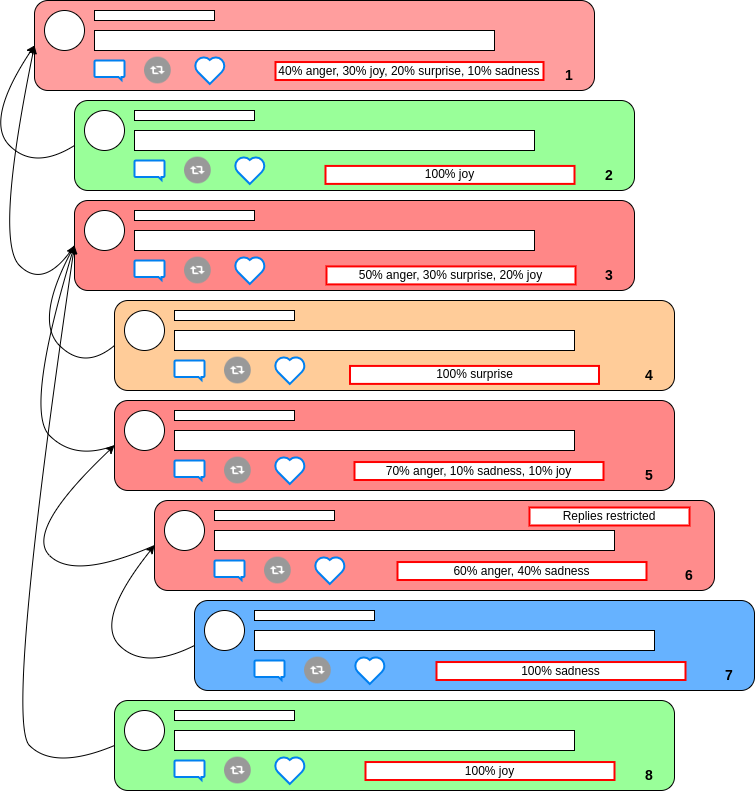

The diagram above was exported from draw.io. Its source (the exported page's mxGraphModel, read from the mxfile embedded in the PNG):
<mxGraphModel dx="1422" dy="807" grid="0" gridSize="10" guides="1" tooltips="1" connect="1" arrows="1" fold="1" page="1" pageScale="1" pageWidth="827" pageHeight="1169" math="0" shadow="0">
  <root>
    <mxCell id="0" />
    <mxCell id="1" parent="0" />
    <mxCell id="gsmNaVMWshNkjT31lCJI-1" value="" style="rounded=1;whiteSpace=wrap;html=1;fillColor=#FF9E9E;" parent="1" vertex="1">
      <mxGeometry x="80" y="60" width="560" height="90" as="geometry" />
    </mxCell>
    <mxCell id="gsmNaVMWshNkjT31lCJI-2" value="" style="ellipse;whiteSpace=wrap;html=1;aspect=fixed;" parent="1" vertex="1">
      <mxGeometry x="90" y="70" width="40" height="40" as="geometry" />
    </mxCell>
    <mxCell id="gsmNaVMWshNkjT31lCJI-3" value="" style="rounded=0;whiteSpace=wrap;html=1;" parent="1" vertex="1">
      <mxGeometry x="140" y="70" width="120" height="10" as="geometry" />
    </mxCell>
    <mxCell id="gsmNaVMWshNkjT31lCJI-4" value="" style="rounded=0;whiteSpace=wrap;html=1;" parent="1" vertex="1">
      <mxGeometry x="140" y="90" width="400" height="20" as="geometry" />
    </mxCell>
    <mxCell id="gsmNaVMWshNkjT31lCJI-5" value="" style="html=1;verticalLabelPosition=bottom;align=center;labelBackgroundColor=#ffffff;verticalAlign=top;strokeWidth=2;strokeColor=#0080F0;shadow=0;dashed=0;shape=mxgraph.ios7.icons.message;" parent="1" vertex="1">
      <mxGeometry x="140" y="120" width="30" height="19.5" as="geometry" />
    </mxCell>
    <mxCell id="gsmNaVMWshNkjT31lCJI-6" value="" style="html=1;verticalLabelPosition=bottom;align=center;labelBackgroundColor=#ffffff;verticalAlign=top;strokeWidth=2;strokeColor=#0080F0;shadow=0;dashed=0;shape=mxgraph.ios7.icons.heart;" parent="1" vertex="1">
      <mxGeometry x="240" y="116.1" width="30.599999999999998" height="27.3" as="geometry" />
    </mxCell>
    <mxCell id="gsmNaVMWshNkjT31lCJI-7" value="" style="shape=image;html=1;verticalAlign=top;verticalLabelPosition=bottom;labelBackgroundColor=#ffffff;imageAspect=0;aspect=fixed;image=https://cdn2.iconfinder.com/data/icons/freebie-social-media-icons/64/retweet.png" parent="1" vertex="1">
      <mxGeometry x="190" y="116.65" width="26.75" height="26.75" as="geometry" />
    </mxCell>
    <mxCell id="tKu-e2XvGsU3GrHp9XZ6-50" value="" style="rounded=1;whiteSpace=wrap;html=1;fillColor=#99FF99;" parent="1" vertex="1">
      <mxGeometry x="120" y="160" width="560" height="90" as="geometry" />
    </mxCell>
    <mxCell id="tKu-e2XvGsU3GrHp9XZ6-51" value="" style="ellipse;whiteSpace=wrap;html=1;aspect=fixed;" parent="1" vertex="1">
      <mxGeometry x="130" y="170" width="40" height="40" as="geometry" />
    </mxCell>
    <mxCell id="tKu-e2XvGsU3GrHp9XZ6-52" value="" style="rounded=0;whiteSpace=wrap;html=1;" parent="1" vertex="1">
      <mxGeometry x="180" y="170" width="120" height="10" as="geometry" />
    </mxCell>
    <mxCell id="tKu-e2XvGsU3GrHp9XZ6-53" value="" style="rounded=0;whiteSpace=wrap;html=1;" parent="1" vertex="1">
      <mxGeometry x="180" y="190" width="400" height="20" as="geometry" />
    </mxCell>
    <mxCell id="tKu-e2XvGsU3GrHp9XZ6-54" value="" style="html=1;verticalLabelPosition=bottom;align=center;labelBackgroundColor=#ffffff;verticalAlign=top;strokeWidth=2;strokeColor=#0080F0;shadow=0;dashed=0;shape=mxgraph.ios7.icons.message;" parent="1" vertex="1">
      <mxGeometry x="180" y="220" width="30" height="19.5" as="geometry" />
    </mxCell>
    <mxCell id="tKu-e2XvGsU3GrHp9XZ6-55" value="" style="html=1;verticalLabelPosition=bottom;align=center;labelBackgroundColor=#ffffff;verticalAlign=top;strokeWidth=2;strokeColor=#0080F0;shadow=0;dashed=0;shape=mxgraph.ios7.icons.heart;" parent="1" vertex="1">
      <mxGeometry x="280" y="216.1" width="30.599999999999998" height="27.3" as="geometry" />
    </mxCell>
    <mxCell id="tKu-e2XvGsU3GrHp9XZ6-56" value="" style="shape=image;html=1;verticalAlign=top;verticalLabelPosition=bottom;labelBackgroundColor=#ffffff;imageAspect=0;aspect=fixed;image=https://cdn2.iconfinder.com/data/icons/freebie-social-media-icons/64/retweet.png" parent="1" vertex="1">
      <mxGeometry x="230" y="216.65" width="26.75" height="26.75" as="geometry" />
    </mxCell>
    <mxCell id="tKu-e2XvGsU3GrHp9XZ6-57" value="" style="rounded=1;whiteSpace=wrap;html=1;fillColor=#FF8787;" parent="1" vertex="1">
      <mxGeometry x="120" y="260" width="560" height="90" as="geometry" />
    </mxCell>
    <mxCell id="tKu-e2XvGsU3GrHp9XZ6-58" value="" style="ellipse;whiteSpace=wrap;html=1;aspect=fixed;" parent="1" vertex="1">
      <mxGeometry x="130" y="270" width="40" height="40" as="geometry" />
    </mxCell>
    <mxCell id="tKu-e2XvGsU3GrHp9XZ6-59" value="" style="rounded=0;whiteSpace=wrap;html=1;" parent="1" vertex="1">
      <mxGeometry x="180" y="270" width="120" height="10" as="geometry" />
    </mxCell>
    <mxCell id="tKu-e2XvGsU3GrHp9XZ6-60" value="" style="rounded=0;whiteSpace=wrap;html=1;" parent="1" vertex="1">
      <mxGeometry x="180" y="290" width="400" height="20" as="geometry" />
    </mxCell>
    <mxCell id="tKu-e2XvGsU3GrHp9XZ6-61" value="" style="html=1;verticalLabelPosition=bottom;align=center;labelBackgroundColor=#ffffff;verticalAlign=top;strokeWidth=2;strokeColor=#0080F0;shadow=0;dashed=0;shape=mxgraph.ios7.icons.message;" parent="1" vertex="1">
      <mxGeometry x="180" y="320" width="30" height="19.5" as="geometry" />
    </mxCell>
    <mxCell id="tKu-e2XvGsU3GrHp9XZ6-62" value="" style="html=1;verticalLabelPosition=bottom;align=center;labelBackgroundColor=#ffffff;verticalAlign=top;strokeWidth=2;strokeColor=#0080F0;shadow=0;dashed=0;shape=mxgraph.ios7.icons.heart;" parent="1" vertex="1">
      <mxGeometry x="280" y="316.1" width="30.599999999999998" height="27.3" as="geometry" />
    </mxCell>
    <mxCell id="tKu-e2XvGsU3GrHp9XZ6-63" value="" style="shape=image;html=1;verticalAlign=top;verticalLabelPosition=bottom;labelBackgroundColor=#ffffff;imageAspect=0;aspect=fixed;image=https://cdn2.iconfinder.com/data/icons/freebie-social-media-icons/64/retweet.png" parent="1" vertex="1">
      <mxGeometry x="230" y="316.65" width="26.75" height="26.75" as="geometry" />
    </mxCell>
    <mxCell id="tKu-e2XvGsU3GrHp9XZ6-64" value="" style="rounded=1;whiteSpace=wrap;html=1;fillColor=#FFCC99;" parent="1" vertex="1">
      <mxGeometry x="160" y="360" width="560" height="90" as="geometry" />
    </mxCell>
    <mxCell id="tKu-e2XvGsU3GrHp9XZ6-65" value="" style="ellipse;whiteSpace=wrap;html=1;aspect=fixed;" parent="1" vertex="1">
      <mxGeometry x="170" y="370" width="40" height="40" as="geometry" />
    </mxCell>
    <mxCell id="tKu-e2XvGsU3GrHp9XZ6-66" value="" style="rounded=0;whiteSpace=wrap;html=1;" parent="1" vertex="1">
      <mxGeometry x="220" y="370" width="120" height="10" as="geometry" />
    </mxCell>
    <mxCell id="tKu-e2XvGsU3GrHp9XZ6-67" value="" style="rounded=0;whiteSpace=wrap;html=1;" parent="1" vertex="1">
      <mxGeometry x="220" y="390" width="400" height="20" as="geometry" />
    </mxCell>
    <mxCell id="tKu-e2XvGsU3GrHp9XZ6-68" value="" style="html=1;verticalLabelPosition=bottom;align=center;labelBackgroundColor=#ffffff;verticalAlign=top;strokeWidth=2;strokeColor=#0080F0;shadow=0;dashed=0;shape=mxgraph.ios7.icons.message;" parent="1" vertex="1">
      <mxGeometry x="220" y="420" width="30" height="19.5" as="geometry" />
    </mxCell>
    <mxCell id="tKu-e2XvGsU3GrHp9XZ6-69" value="" style="html=1;verticalLabelPosition=bottom;align=center;labelBackgroundColor=#ffffff;verticalAlign=top;strokeWidth=2;strokeColor=#0080F0;shadow=0;dashed=0;shape=mxgraph.ios7.icons.heart;" parent="1" vertex="1">
      <mxGeometry x="320" y="416.1" width="30.599999999999998" height="27.3" as="geometry" />
    </mxCell>
    <mxCell id="tKu-e2XvGsU3GrHp9XZ6-70" value="" style="shape=image;html=1;verticalAlign=top;verticalLabelPosition=bottom;labelBackgroundColor=#ffffff;imageAspect=0;aspect=fixed;image=https://cdn2.iconfinder.com/data/icons/freebie-social-media-icons/64/retweet.png" parent="1" vertex="1">
      <mxGeometry x="270" y="416.65" width="26.75" height="26.75" as="geometry" />
    </mxCell>
    <mxCell id="tKu-e2XvGsU3GrHp9XZ6-71" value="" style="rounded=1;whiteSpace=wrap;html=1;fillColor=#FF8787;" parent="1" vertex="1">
      <mxGeometry x="160" y="460" width="560" height="90" as="geometry" />
    </mxCell>
    <mxCell id="tKu-e2XvGsU3GrHp9XZ6-72" value="" style="ellipse;whiteSpace=wrap;html=1;aspect=fixed;" parent="1" vertex="1">
      <mxGeometry x="170" y="470" width="40" height="40" as="geometry" />
    </mxCell>
    <mxCell id="tKu-e2XvGsU3GrHp9XZ6-73" value="" style="rounded=0;whiteSpace=wrap;html=1;" parent="1" vertex="1">
      <mxGeometry x="220" y="470" width="120" height="10" as="geometry" />
    </mxCell>
    <mxCell id="tKu-e2XvGsU3GrHp9XZ6-74" value="" style="rounded=0;whiteSpace=wrap;html=1;" parent="1" vertex="1">
      <mxGeometry x="220" y="490" width="400" height="20" as="geometry" />
    </mxCell>
    <mxCell id="tKu-e2XvGsU3GrHp9XZ6-75" value="" style="html=1;verticalLabelPosition=bottom;align=center;labelBackgroundColor=#ffffff;verticalAlign=top;strokeWidth=2;strokeColor=#0080F0;shadow=0;dashed=0;shape=mxgraph.ios7.icons.message;" parent="1" vertex="1">
      <mxGeometry x="220" y="520" width="30" height="19.5" as="geometry" />
    </mxCell>
    <mxCell id="tKu-e2XvGsU3GrHp9XZ6-76" value="" style="html=1;verticalLabelPosition=bottom;align=center;labelBackgroundColor=#ffffff;verticalAlign=top;strokeWidth=2;strokeColor=#0080F0;shadow=0;dashed=0;shape=mxgraph.ios7.icons.heart;" parent="1" vertex="1">
      <mxGeometry x="320" y="516.1" width="30.599999999999998" height="27.3" as="geometry" />
    </mxCell>
    <mxCell id="tKu-e2XvGsU3GrHp9XZ6-77" value="" style="shape=image;html=1;verticalAlign=top;verticalLabelPosition=bottom;labelBackgroundColor=#ffffff;imageAspect=0;aspect=fixed;image=https://cdn2.iconfinder.com/data/icons/freebie-social-media-icons/64/retweet.png" parent="1" vertex="1">
      <mxGeometry x="270" y="516.65" width="26.75" height="26.75" as="geometry" />
    </mxCell>
    <mxCell id="tKu-e2XvGsU3GrHp9XZ6-78" value="" style="rounded=1;whiteSpace=wrap;html=1;fillColor=#FF8C8C;" parent="1" vertex="1">
      <mxGeometry x="200" y="560" width="560" height="90" as="geometry" />
    </mxCell>
    <mxCell id="tKu-e2XvGsU3GrHp9XZ6-79" value="" style="ellipse;whiteSpace=wrap;html=1;aspect=fixed;" parent="1" vertex="1">
      <mxGeometry x="210" y="570" width="40" height="40" as="geometry" />
    </mxCell>
    <mxCell id="tKu-e2XvGsU3GrHp9XZ6-80" value="" style="rounded=0;whiteSpace=wrap;html=1;" parent="1" vertex="1">
      <mxGeometry x="260" y="570" width="120" height="10" as="geometry" />
    </mxCell>
    <mxCell id="tKu-e2XvGsU3GrHp9XZ6-81" value="" style="rounded=0;whiteSpace=wrap;html=1;" parent="1" vertex="1">
      <mxGeometry x="260" y="590" width="400" height="20" as="geometry" />
    </mxCell>
    <mxCell id="tKu-e2XvGsU3GrHp9XZ6-82" value="" style="html=1;verticalLabelPosition=bottom;align=center;labelBackgroundColor=#ffffff;verticalAlign=top;strokeWidth=2;strokeColor=#0080F0;shadow=0;dashed=0;shape=mxgraph.ios7.icons.message;" parent="1" vertex="1">
      <mxGeometry x="260" y="620" width="30" height="19.5" as="geometry" />
    </mxCell>
    <mxCell id="tKu-e2XvGsU3GrHp9XZ6-83" value="" style="html=1;verticalLabelPosition=bottom;align=center;labelBackgroundColor=#ffffff;verticalAlign=top;strokeWidth=2;strokeColor=#0080F0;shadow=0;dashed=0;shape=mxgraph.ios7.icons.heart;" parent="1" vertex="1">
      <mxGeometry x="360" y="616.1" width="30.599999999999998" height="27.3" as="geometry" />
    </mxCell>
    <mxCell id="tKu-e2XvGsU3GrHp9XZ6-84" value="" style="shape=image;html=1;verticalAlign=top;verticalLabelPosition=bottom;labelBackgroundColor=#ffffff;imageAspect=0;aspect=fixed;image=https://cdn2.iconfinder.com/data/icons/freebie-social-media-icons/64/retweet.png" parent="1" vertex="1">
      <mxGeometry x="310" y="616.65" width="26.75" height="26.75" as="geometry" />
    </mxCell>
    <mxCell id="tKu-e2XvGsU3GrHp9XZ6-85" value="" style="rounded=1;whiteSpace=wrap;html=1;fillColor=#66B2FF;" parent="1" vertex="1">
      <mxGeometry x="240" y="660" width="560" height="90" as="geometry" />
    </mxCell>
    <mxCell id="tKu-e2XvGsU3GrHp9XZ6-86" value="" style="ellipse;whiteSpace=wrap;html=1;aspect=fixed;" parent="1" vertex="1">
      <mxGeometry x="250" y="670" width="40" height="40" as="geometry" />
    </mxCell>
    <mxCell id="tKu-e2XvGsU3GrHp9XZ6-87" value="" style="rounded=0;whiteSpace=wrap;html=1;" parent="1" vertex="1">
      <mxGeometry x="300" y="670" width="120" height="10" as="geometry" />
    </mxCell>
    <mxCell id="tKu-e2XvGsU3GrHp9XZ6-88" value="" style="rounded=0;whiteSpace=wrap;html=1;" parent="1" vertex="1">
      <mxGeometry x="300" y="690" width="400" height="20" as="geometry" />
    </mxCell>
    <mxCell id="tKu-e2XvGsU3GrHp9XZ6-89" value="" style="html=1;verticalLabelPosition=bottom;align=center;labelBackgroundColor=#ffffff;verticalAlign=top;strokeWidth=2;strokeColor=#0080F0;shadow=0;dashed=0;shape=mxgraph.ios7.icons.message;" parent="1" vertex="1">
      <mxGeometry x="300" y="720" width="30" height="19.5" as="geometry" />
    </mxCell>
    <mxCell id="tKu-e2XvGsU3GrHp9XZ6-90" value="" style="html=1;verticalLabelPosition=bottom;align=center;labelBackgroundColor=#ffffff;verticalAlign=top;strokeWidth=2;strokeColor=#0080F0;shadow=0;dashed=0;shape=mxgraph.ios7.icons.heart;" parent="1" vertex="1">
      <mxGeometry x="400" y="716.1" width="30.599999999999998" height="27.3" as="geometry" />
    </mxCell>
    <mxCell id="tKu-e2XvGsU3GrHp9XZ6-91" value="" style="shape=image;html=1;verticalAlign=top;verticalLabelPosition=bottom;labelBackgroundColor=#ffffff;imageAspect=0;aspect=fixed;image=https://cdn2.iconfinder.com/data/icons/freebie-social-media-icons/64/retweet.png" parent="1" vertex="1">
      <mxGeometry x="350" y="716.65" width="26.75" height="26.75" as="geometry" />
    </mxCell>
    <mxCell id="tKu-e2XvGsU3GrHp9XZ6-92" value="" style="rounded=1;whiteSpace=wrap;html=1;fillColor=#99FF99;" parent="1" vertex="1">
      <mxGeometry x="160" y="760" width="560" height="90" as="geometry" />
    </mxCell>
    <mxCell id="tKu-e2XvGsU3GrHp9XZ6-93" value="" style="ellipse;whiteSpace=wrap;html=1;aspect=fixed;" parent="1" vertex="1">
      <mxGeometry x="170" y="770" width="40" height="40" as="geometry" />
    </mxCell>
    <mxCell id="tKu-e2XvGsU3GrHp9XZ6-94" value="" style="rounded=0;whiteSpace=wrap;html=1;" parent="1" vertex="1">
      <mxGeometry x="220" y="770" width="120" height="10" as="geometry" />
    </mxCell>
    <mxCell id="tKu-e2XvGsU3GrHp9XZ6-95" value="" style="rounded=0;whiteSpace=wrap;html=1;" parent="1" vertex="1">
      <mxGeometry x="220" y="790" width="400" height="20" as="geometry" />
    </mxCell>
    <mxCell id="tKu-e2XvGsU3GrHp9XZ6-96" value="" style="html=1;verticalLabelPosition=bottom;align=center;labelBackgroundColor=#ffffff;verticalAlign=top;strokeWidth=2;strokeColor=#0080F0;shadow=0;dashed=0;shape=mxgraph.ios7.icons.message;" parent="1" vertex="1">
      <mxGeometry x="220" y="820" width="30" height="19.5" as="geometry" />
    </mxCell>
    <mxCell id="tKu-e2XvGsU3GrHp9XZ6-97" value="" style="html=1;verticalLabelPosition=bottom;align=center;labelBackgroundColor=#ffffff;verticalAlign=top;strokeWidth=2;strokeColor=#0080F0;shadow=0;dashed=0;shape=mxgraph.ios7.icons.heart;" parent="1" vertex="1">
      <mxGeometry x="320" y="816.1" width="30.599999999999998" height="27.3" as="geometry" />
    </mxCell>
    <mxCell id="tKu-e2XvGsU3GrHp9XZ6-98" value="" style="shape=image;html=1;verticalAlign=top;verticalLabelPosition=bottom;labelBackgroundColor=#ffffff;imageAspect=0;aspect=fixed;image=https://cdn2.iconfinder.com/data/icons/freebie-social-media-icons/64/retweet.png" parent="1" vertex="1">
      <mxGeometry x="270" y="816.65" width="26.75" height="26.75" as="geometry" />
    </mxCell>
    <mxCell id="tKu-e2XvGsU3GrHp9XZ6-100" value="" style="curved=1;endArrow=classic;html=1;rounded=0;entryX=0;entryY=0.5;entryDx=0;entryDy=0;exitX=0;exitY=0.5;exitDx=0;exitDy=0;" parent="1" source="tKu-e2XvGsU3GrHp9XZ6-50" target="gsmNaVMWshNkjT31lCJI-1" edge="1">
      <mxGeometry width="50" height="50" relative="1" as="geometry">
        <mxPoint x="30" y="230" as="sourcePoint" />
        <mxPoint x="80" y="180" as="targetPoint" />
        <Array as="points">
          <mxPoint x="80" y="230" />
          <mxPoint x="30" y="180" />
        </Array>
      </mxGeometry>
    </mxCell>
    <mxCell id="tKu-e2XvGsU3GrHp9XZ6-102" value="" style="curved=1;endArrow=classic;html=1;rounded=0;entryX=0;entryY=0.5;entryDx=0;entryDy=0;exitX=0;exitY=0.5;exitDx=0;exitDy=0;" parent="1" source="tKu-e2XvGsU3GrHp9XZ6-57" target="gsmNaVMWshNkjT31lCJI-1" edge="1">
      <mxGeometry width="50" height="50" relative="1" as="geometry">
        <mxPoint x="40" y="350" as="sourcePoint" />
        <mxPoint x="90" y="300" as="targetPoint" />
        <Array as="points">
          <mxPoint x="90" y="350" />
          <mxPoint x="40" y="300" />
        </Array>
      </mxGeometry>
    </mxCell>
    <mxCell id="tKu-e2XvGsU3GrHp9XZ6-103" value="" style="curved=1;endArrow=classic;html=1;rounded=0;exitX=0;exitY=0.5;exitDx=0;exitDy=0;entryX=0;entryY=0.5;entryDx=0;entryDy=0;" parent="1" source="tKu-e2XvGsU3GrHp9XZ6-64" target="tKu-e2XvGsU3GrHp9XZ6-57" edge="1">
      <mxGeometry width="50" height="50" relative="1" as="geometry">
        <mxPoint x="80" y="430" as="sourcePoint" />
        <mxPoint x="130" y="380" as="targetPoint" />
        <Array as="points">
          <mxPoint x="130" y="430" />
          <mxPoint x="80" y="380" />
        </Array>
      </mxGeometry>
    </mxCell>
    <mxCell id="tKu-e2XvGsU3GrHp9XZ6-104" value="" style="curved=1;endArrow=classic;html=1;rounded=0;exitX=0;exitY=0.5;exitDx=0;exitDy=0;entryX=0;entryY=0.5;entryDx=0;entryDy=0;" parent="1" source="tKu-e2XvGsU3GrHp9XZ6-71" target="tKu-e2XvGsU3GrHp9XZ6-57" edge="1">
      <mxGeometry width="50" height="50" relative="1" as="geometry">
        <mxPoint x="70" y="520" as="sourcePoint" />
        <mxPoint x="120" y="470" as="targetPoint" />
        <Array as="points">
          <mxPoint x="120" y="520" />
          <mxPoint x="70" y="470" />
        </Array>
      </mxGeometry>
    </mxCell>
    <mxCell id="tKu-e2XvGsU3GrHp9XZ6-105" value="" style="curved=1;endArrow=classic;html=1;rounded=0;exitX=0;exitY=0.5;exitDx=0;exitDy=0;entryX=0;entryY=0.5;entryDx=0;entryDy=0;" parent="1" source="tKu-e2XvGsU3GrHp9XZ6-78" target="tKu-e2XvGsU3GrHp9XZ6-71" edge="1">
      <mxGeometry width="50" height="50" relative="1" as="geometry">
        <mxPoint x="70" y="640" as="sourcePoint" />
        <mxPoint x="120" y="590" as="targetPoint" />
        <Array as="points">
          <mxPoint x="120" y="640" />
          <mxPoint x="70" y="590" />
        </Array>
      </mxGeometry>
    </mxCell>
    <mxCell id="tKu-e2XvGsU3GrHp9XZ6-106" value="" style="curved=1;endArrow=classic;html=1;rounded=0;exitX=0;exitY=0.5;exitDx=0;exitDy=0;entryX=0;entryY=0.5;entryDx=0;entryDy=0;" parent="1" source="tKu-e2XvGsU3GrHp9XZ6-85" target="tKu-e2XvGsU3GrHp9XZ6-78" edge="1">
      <mxGeometry width="50" height="50" relative="1" as="geometry">
        <mxPoint x="140" y="730" as="sourcePoint" />
        <mxPoint x="190" y="680" as="targetPoint" />
        <Array as="points">
          <mxPoint x="190" y="730" />
          <mxPoint x="140" y="680" />
        </Array>
      </mxGeometry>
    </mxCell>
    <mxCell id="tKu-e2XvGsU3GrHp9XZ6-107" value="" style="curved=1;endArrow=classic;html=1;rounded=0;exitX=0;exitY=0.5;exitDx=0;exitDy=0;entryX=0;entryY=0.5;entryDx=0;entryDy=0;" parent="1" source="tKu-e2XvGsU3GrHp9XZ6-92" target="tKu-e2XvGsU3GrHp9XZ6-57" edge="1">
      <mxGeometry width="50" height="50" relative="1" as="geometry">
        <mxPoint x="50" y="830" as="sourcePoint" />
        <mxPoint x="100" y="780" as="targetPoint" />
        <Array as="points">
          <mxPoint x="100" y="830" />
          <mxPoint x="50" y="780" />
        </Array>
      </mxGeometry>
    </mxCell>
    <mxCell id="tKu-e2XvGsU3GrHp9XZ6-111" value="&lt;b&gt;1&lt;/b&gt;" style="text;html=1;strokeColor=none;fillColor=none;align=center;verticalAlign=middle;whiteSpace=wrap;rounded=0;fontSize=14;" parent="1" vertex="1">
      <mxGeometry x="600" y="126.4" width="30" height="17" as="geometry" />
    </mxCell>
    <mxCell id="tKu-e2XvGsU3GrHp9XZ6-112" value="&lt;b&gt;2&lt;/b&gt;&lt;span style=&quot;color: rgba(0, 0, 0, 0); font-family: monospace; font-size: 0px; text-align: start;&quot;&gt;%3CmxGraphModel%3E%3Croot%3E%3CmxCell%20id%3D%220%22%2F%3E%3CmxCell%20id%3D%221%22%20parent%3D%220%22%2F%3E%3CmxCell%20id%3D%222%22%20value%3D%22%26lt%3Bb%26gt%3B1%26lt%3B%2Fb%26gt%3B%22%20style%3D%22text%3Bhtml%3D1%3BstrokeColor%3Dnone%3BfillColor%3Dnone%3Balign%3Dcenter%3BverticalAlign%3Dmiddle%3BwhiteSpace%3Dwrap%3Brounded%3D0%3BfontSize%3D14%3B%22%20vertex%3D%221%22%20parent%3D%221%22%3E%3CmxGeometry%20x%3D%22600%22%20y%3D%22126.4%22%20width%3D%2230%22%20height%3D%2217%22%20as%3D%22geometry%22%2F%3E%3C%2FmxCell%3E%3C%2Froot%3E%3C%2FmxGraphModel%3E&lt;/span&gt;" style="text;html=1;strokeColor=none;fillColor=none;align=center;verticalAlign=middle;whiteSpace=wrap;rounded=0;fontSize=14;" parent="1" vertex="1">
      <mxGeometry x="640" y="226.4" width="30" height="17" as="geometry" />
    </mxCell>
    <mxCell id="tKu-e2XvGsU3GrHp9XZ6-113" value="&lt;b&gt;3&lt;/b&gt;" style="text;html=1;strokeColor=none;fillColor=none;align=center;verticalAlign=middle;whiteSpace=wrap;rounded=0;fontSize=14;" parent="1" vertex="1">
      <mxGeometry x="640" y="326.4" width="30" height="17" as="geometry" />
    </mxCell>
    <mxCell id="tKu-e2XvGsU3GrHp9XZ6-114" value="&lt;b&gt;4&lt;/b&gt;" style="text;html=1;strokeColor=none;fillColor=none;align=center;verticalAlign=middle;whiteSpace=wrap;rounded=0;fontSize=14;" parent="1" vertex="1">
      <mxGeometry x="680" y="426.4" width="30" height="17" as="geometry" />
    </mxCell>
    <mxCell id="tKu-e2XvGsU3GrHp9XZ6-115" value="&lt;b&gt;5&lt;/b&gt;" style="text;html=1;strokeColor=none;fillColor=none;align=center;verticalAlign=middle;whiteSpace=wrap;rounded=0;fontSize=14;" parent="1" vertex="1">
      <mxGeometry x="680" y="526.4" width="30" height="17" as="geometry" />
    </mxCell>
    <mxCell id="tKu-e2XvGsU3GrHp9XZ6-116" value="&lt;b&gt;6&lt;/b&gt;" style="text;html=1;strokeColor=none;fillColor=none;align=center;verticalAlign=middle;whiteSpace=wrap;rounded=0;fontSize=14;" parent="1" vertex="1">
      <mxGeometry x="720" y="626.4" width="30" height="17" as="geometry" />
    </mxCell>
    <mxCell id="tKu-e2XvGsU3GrHp9XZ6-117" value="&lt;b&gt;7&lt;/b&gt;" style="text;html=1;strokeColor=none;fillColor=none;align=center;verticalAlign=middle;whiteSpace=wrap;rounded=0;fontSize=14;" parent="1" vertex="1">
      <mxGeometry x="760" y="726.4" width="30" height="17" as="geometry" />
    </mxCell>
    <mxCell id="tKu-e2XvGsU3GrHp9XZ6-118" value="&lt;b&gt;8&lt;/b&gt;" style="text;html=1;strokeColor=none;fillColor=none;align=center;verticalAlign=middle;whiteSpace=wrap;rounded=0;fontSize=14;" parent="1" vertex="1">
      <mxGeometry x="680" y="826.4" width="30" height="17" as="geometry" />
    </mxCell>
    <mxCell id="x0qyw8BC4QRQK6HemEj4-2" value="50% anger, 30% surprise, 20% joy" style="rounded=0;whiteSpace=wrap;html=1;strokeWidth=2;strokeColor=#FF0000;" vertex="1" parent="1">
      <mxGeometry x="372" y="325.91999999999996" width="249" height="17.97" as="geometry" />
    </mxCell>
    <mxCell id="x0qyw8BC4QRQK6HemEj4-3" value="40% anger, 30% joy, 20% surprise, 10% sadness" style="rounded=0;whiteSpace=wrap;html=1;strokeWidth=2;strokeColor=#FF0000;" vertex="1" parent="1">
      <mxGeometry x="321" y="121.53" width="268" height="17.97" as="geometry" />
    </mxCell>
    <mxCell id="x0qyw8BC4QRQK6HemEj4-4" value="70% anger, 10% sadness, 10% joy" style="rounded=0;whiteSpace=wrap;html=1;strokeWidth=2;strokeColor=#FF0000;" vertex="1" parent="1">
      <mxGeometry x="400" y="521.53" width="249" height="17.97" as="geometry" />
    </mxCell>
    <mxCell id="x0qyw8BC4QRQK6HemEj4-5" value="60% anger, 40% sadness" style="rounded=0;whiteSpace=wrap;html=1;strokeWidth=2;strokeColor=#FF0000;" vertex="1" parent="1">
      <mxGeometry x="443" y="621.53" width="249" height="17.97" as="geometry" />
    </mxCell>
    <mxCell id="x0qyw8BC4QRQK6HemEj4-6" value="100% sadness" style="rounded=0;whiteSpace=wrap;html=1;strokeWidth=2;strokeColor=#FF0000;" vertex="1" parent="1">
      <mxGeometry x="482" y="721.53" width="249" height="17.97" as="geometry" />
    </mxCell>
    <mxCell id="x0qyw8BC4QRQK6HemEj4-7" value="100% joy" style="rounded=0;whiteSpace=wrap;html=1;strokeWidth=2;strokeColor=#FF0000;" vertex="1" parent="1">
      <mxGeometry x="411" y="821.53" width="249" height="17.97" as="geometry" />
    </mxCell>
    <mxCell id="x0qyw8BC4QRQK6HemEj4-8" value="100% joy" style="rounded=0;whiteSpace=wrap;html=1;strokeWidth=2;strokeColor=#FF0000;" vertex="1" parent="1">
      <mxGeometry x="371" y="225.42999999999995" width="249" height="17.97" as="geometry" />
    </mxCell>
    <mxCell id="x0qyw8BC4QRQK6HemEj4-9" value="100% surprise" style="rounded=0;whiteSpace=wrap;html=1;strokeWidth=2;strokeColor=#FF0000;" vertex="1" parent="1">
      <mxGeometry x="395.5" y="425.42999999999995" width="249" height="17.97" as="geometry" />
    </mxCell>
    <mxCell id="x0qyw8BC4QRQK6HemEj4-10" value="Replies restricted" style="rounded=0;whiteSpace=wrap;html=1;strokeWidth=2;strokeColor=#FF0000;" vertex="1" parent="1">
      <mxGeometry x="575" y="567" width="160" height="17.97" as="geometry" />
    </mxCell>
  </root>
</mxGraphModel>